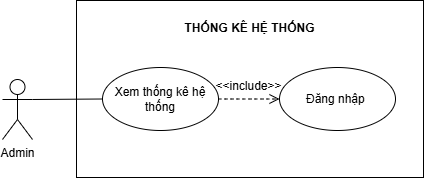

The diagram above was exported from draw.io. Its source (the exported page's mxGraphModel, read from the mxfile embedded in the PNG):
<mxGraphModel dx="1001" dy="539" grid="0" gridSize="10" guides="1" tooltips="1" connect="1" arrows="1" fold="1" page="1" pageScale="1" pageWidth="850" pageHeight="1100" math="0" shadow="0">
  <root>
    <mxCell id="0" />
    <mxCell id="1" parent="0" />
    <mxCell id="xXr1iuR52qHUsd9zTjkh-1" parent="1" style="rounded=0;whiteSpace=wrap;html=1;" value="" vertex="1">
      <mxGeometry height="177" width="347" x="199" y="420" as="geometry" />
    </mxCell>
    <mxCell id="xXr1iuR52qHUsd9zTjkh-2" parent="1" style="shape=umlActor;verticalLabelPosition=bottom;verticalAlign=top;html=1;outlineConnect=0;" value="Admin" vertex="1">
      <mxGeometry height="60" width="30" x="125" y="499" as="geometry" />
    </mxCell>
    <mxCell id="xXr1iuR52qHUsd9zTjkh-3" parent="1" style="text;html=1;whiteSpace=wrap;strokeColor=none;fillColor=none;align=center;verticalAlign=middle;rounded=0;" value="&lt;b&gt;THỐNG KÊ HỆ THỐNG&lt;/b&gt;" vertex="1">
      <mxGeometry height="30" width="178.5" x="283.25" y="433" as="geometry" />
    </mxCell>
    <mxCell id="xXr1iuR52qHUsd9zTjkh-4" parent="1" style="ellipse;whiteSpace=wrap;html=1;" value="Xem thống kê hệ thống" vertex="1">
      <mxGeometry height="63" width="116" x="225" y="487" as="geometry" />
    </mxCell>
    <mxCell id="xXr1iuR52qHUsd9zTjkh-6" edge="1" parent="1" source="xXr1iuR52qHUsd9zTjkh-4" style="html=1;verticalAlign=bottom;labelBackgroundColor=none;endArrow=open;endFill=0;dashed=1;rounded=0;fontSize=12;startSize=8;endSize=8;curved=1;exitX=1;exitY=0.5;exitDx=0;exitDy=0;" target="xXr1iuR52qHUsd9zTjkh-10" value="&amp;lt;&amp;lt;include&amp;gt;&amp;gt;">
      <mxGeometry relative="1" width="160" x="-0.0049" y="4" as="geometry">
        <mxPoint as="offset" />
        <mxPoint x="342" y="653" as="sourcePoint" />
        <mxPoint x="438" y="490.5" as="targetPoint" />
      </mxGeometry>
    </mxCell>
    <mxCell id="xXr1iuR52qHUsd9zTjkh-9" edge="1" parent="1" source="xXr1iuR52qHUsd9zTjkh-2" style="endArrow=none;html=1;rounded=0;fontSize=11;exitX=1;exitY=0.3333333333333333;exitDx=0;exitDy=0;exitPerimeter=0;entryX=0;entryY=0.5;entryDx=0;entryDy=0;strokeColor=default;align=center;verticalAlign=middle;fontFamily=Helvetica;fontColor=default;labelBackgroundColor=default;endFill=0;" target="xXr1iuR52qHUsd9zTjkh-4" value="">
      <mxGeometry height="50" relative="1" width="50" as="geometry">
        <mxPoint x="175" y="603" as="sourcePoint" />
        <mxPoint x="225" y="553" as="targetPoint" />
      </mxGeometry>
    </mxCell>
    <mxCell id="xXr1iuR52qHUsd9zTjkh-10" parent="1" style="ellipse;whiteSpace=wrap;html=1;" value="Đăng nhập&amp;nbsp;" vertex="1">
      <mxGeometry height="63" width="116" x="402" y="487" as="geometry" />
    </mxCell>
  </root>
</mxGraphModel>